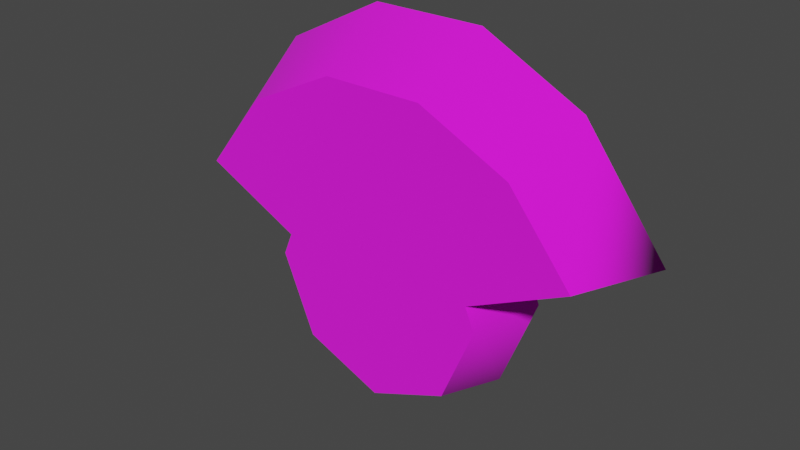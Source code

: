 # Source: meter_1.blend  (saved by Blender 3.4.6; exported with 4.5.12 LTS)
import bpy
from mathutils import Matrix  # noqa: F401  (used for matrix-valued properties, if any)

bpy.ops.wm.read_factory_settings(use_empty=True)
scene = bpy.context.scene
scene.name = 'Scene'

# ---- collections
col_collection = bpy.data.collections.new('Collection'); scene.collection.children.link(col_collection)
col_export = bpy.data.collections.new('Export'); scene.collection.children.link(col_export)

# ---- images (referenced by path relative to the original .blend; pixels are not part of the script)
import os
ASSET_DIR = os.environ.get("B2B_ASSET_DIR", "")  # directory of the original .blend (textures are referenced by path, not embedded)
HERE = os.path.dirname(os.path.abspath(__file__))  # packed textures are extracted next to this script under _unpacked/

def load_image(name, relpath, width, height, colorspace="sRGB"):
    """Load a texture the original file referenced (path relative to the .blend, or extracted next to this script)."""
    p = next((c for c in (os.path.join(HERE, relpath), os.path.join(ASSET_DIR, relpath)) if relpath and os.path.exists(c)), "")
    if p:
        img = bpy.data.images.load(p, check_existing=True)
        img.name = name
    else:  # same state as the original file: an image datablock whose file is absent (Cycles renders it pink)
        img = bpy.data.images.new(name, width, height)
        img.source = "FILE"
        img.filepath = "//" + (relpath or name)
    img.colorspace_settings.name = colorspace
    return img
img_meter01_png = load_image('meter01.png', 'meter01.png', 1024, 1024, 'sRGB')

# ---- materials (node trees are filled in below, after node groups)
mat_meter01 = bpy.data.materials.new('meter01')
mat_meter01.use_backface_culling = True
mat_meter01.use_transparent_shadow = False

# ---- material node trees
mat_meter01.use_nodes = True; mat_meter01.node_tree.nodes.clear()
_N = mat_meter01.node_tree.nodes; _L = mat_meter01.node_tree.links
n0 = _N.new('ShaderNodeBsdfPrincipled'); n0.name = 'Principled BSDF'; n0.location = (10, 300)
n0.distribution = 'GGX'
n0.subsurface_method = 'RANDOM_WALK_SKIN'
n0.inputs[2].default_value = 1.0
n0.inputs[27].default_value = (0.0, 0.0, 0.0, 1.0)
n0.inputs[28].default_value = 1.0
n1 = _N.new('ShaderNodeOutputMaterial'); n1.name = 'Material Output'; n1.location = (320, 270)
n2 = _N.new('ShaderNodeTexImage'); n2.name = 'Image Texture'; n2.location = (-440, 210)
n2.label = 'BASE COLOR'
n2.image = img_meter01_png
_L.new(n0.outputs[0], n1.inputs[0])
_L.new(n2.outputs[0], n0.inputs[0])
_L.new(n2.outputs[1], n0.inputs[4])
n1.is_active_output = True

# ---- world
world_world = bpy.data.worlds.new('World'); scene.world = world_world
world_world.use_nodes = True; world_world.node_tree.nodes.clear()
_N = world_world.node_tree.nodes; _L = world_world.node_tree.links
n0 = _N.new('ShaderNodeOutputWorld'); n0.name = 'World Output'; n0.location = (300, 300)
n1 = _N.new('ShaderNodeBackground'); n1.name = 'Background'; n1.location = (10, 300)
n1.inputs[0].default_value = (0.05088, 0.05088, 0.05088, 1.0)
_L.new(n1.outputs[0], n0.inputs[0])
n0.is_active_output = True
world_world.color = (0.05088, 0.05088, 0.05088)
world_world.use_sun_shadow = False
world_world.sun_shadow_jitter_overblur = 0.0

# ---- meshes
me_rsrc_world_prop_clockworks_factory_meter_01_mesh_0 = bpy.data.meshes.new('rsrc.world.prop.clockworks.factory.meter-01-Mesh[0]')
me_rsrc_world_prop_clockworks_factory_meter_01_mesh_0.from_pydata([(0.5205, -0.1651, -1.01e-08), (0.2617, -0.03337, -2.443e-09), (-0.4325, -0.1523, -0.16), (-0.2617, -0.03338, -2.444e-09), (-0.2194, -0.04967, -0.16), (-0.2748, 3.529e-05, 0.0), (-0.1697, 0.1697, -0.16), (-0.1943, 0.2053, 1.064e-08), (2.22e-09, 0.2903, 1.531e-08), (0.1943, 0.2053, 1.064e-08), (0.24, 6.994e-09, -0.16), (0.2748, 3.527e-05, 0.0), (0.1697, 0.1697, -0.16), (2.862e-09, 0.24, -0.16), (-0.24, 2.607e-08, -0.16), (0.2194, -0.04967, -0.16), (0.4325, -0.1523, -0.16), (0.2993, -0.3193, -0.16), (0.1068, -0.412, -0.16), (-0.1068, -0.412, -0.16), (-0.2993, -0.3193, -0.16), (-0.3426, -0.4008, -2.259e-08), (-0.5205, -0.1651, -1.01e-08), (-0.1223, -0.5129, -2.853e-08), (0.1223, -0.5129, -2.853e-08), (0.3426, -0.4008, -2.259e-08)], [], [(0, 16, 15), (0, 15, 1), (2, 22, 3), (2, 3, 4), (4, 3, 14), (3, 5, 14), (5, 6, 14), (5, 7, 6), (7, 13, 6), (7, 8, 13), (8, 12, 13), (8, 9, 12), (9, 10, 12), (9, 11, 10), (11, 15, 10), (11, 1, 15), (12, 6, 13), (10, 6, 12), (10, 14, 6), (15, 14, 10), (15, 4, 14), (15, 16, 17), (18, 15, 17), (4, 15, 18), (4, 18, 19), (4, 19, 20), (4, 20, 2), (21, 22, 2), (21, 2, 20), (23, 21, 20), (23, 20, 19), (24, 23, 19), (24, 19, 18), (25, 24, 18), (25, 18, 17), (16, 25, 17), (0, 25, 16)])
me_rsrc_world_prop_clockworks_factory_meter_01_mesh_0.polygons.foreach_set('use_smooth', [1, 1, 1, 1, 1, 1, 1, 1, 1, 1, 1, 1, 1, 1, 1, 1, 0, 0, 0, 0, 0, 0, 0, 0, 0, 0, 0, 1, 1, 1, 1, 1, 1, 1, 1, 1, 1])
_uv = me_rsrc_world_prop_clockworks_factory_meter_01_mesh_0.uv_layers.new(name='UVMap')
_uv.uv.foreach_set('vector', [0.9973, 0.6655, 0.8861, 0.6511, 0.6959, 0.5595, 0.9973, 0.6655, 0.6959, 0.5595, 0.75, 0.5397, 0.1139, 0.6511, 0.002712, 0.6655, 0.25, 0.5397, 0.1139, 0.6511, 0.25, 0.5397, 0.3041, 0.5595, 0.3041, 0.5595, 0.25, 0.5397, 0.2857, 0.5152, 0.25, 0.5397, 0.2375, 0.5078, 0.2857, 0.5152, 0.2375, 0.5078, 0.3485, 0.3636, 0.2857, 0.5152, 0.2375, 0.5078, 0.3144, 0.3117, 0.3485, 0.3636, 0.3144, 0.3117, 0.5, 0.3009, 0.3485, 0.3636, 0.3144, 0.3117, 0.5, 0.2305, 0.5, 0.3009, 0.5, 0.2305, 0.6515, 0.3636, 0.5, 0.3009, 0.5, 0.2305, 0.6856, 0.3117, 0.6515, 0.3636, 0.6856, 0.3117, 0.7143, 0.5152, 0.6515, 0.3636, 0.6856, 0.3117, 0.7625, 0.5078, 0.7143, 0.5152, 0.7625, 0.5078, 0.6959, 0.5595, 0.7143, 0.5152, 0.7625, 0.5078, 0.75, 0.5397, 0.6959, 0.5595, 0.6515, 0.3636, 0.3485, 0.3636, 0.5, 0.3009, 0.7143, 0.5152, 0.3485, 0.3636, 0.6515, 0.3636, 0.7143, 0.5152, 0.2857, 0.5152, 0.3485, 0.3636, 0.6959, 0.5595, 0.2857, 0.5152, 0.7143, 0.5152, 0.6959, 0.5595, 0.3041, 0.5595, 0.2857, 0.5152, 0.6959, 0.5595, 0.8861, 0.6511, 0.7672, 0.8002, 0.5954, 0.883, 0.6959, 0.5595, 0.7672, 0.8002, 0.3041, 0.5595, 0.6959, 0.5595, 0.5954, 0.883, 0.3041, 0.5595, 0.5954, 0.883, 0.4046, 0.883, 0.3041, 0.5595, 0.4046, 0.883, 0.2328, 0.8002, 0.3041, 0.5595, 0.2328, 0.8002, 0.1139, 0.6511, 0.1727, 0.8907, 0.002712, 0.6655, 0.1139, 0.6511, 0.1727, 0.8907, 0.1139, 0.6511, 0.2328, 0.8002, 0.3832, 0.9978, 0.1727, 0.8907, 0.2328, 0.8002, 0.3832, 0.9978, 0.2328, 0.8002, 0.4046, 0.883, 0.6168, 0.9978, 0.3832, 0.9978, 0.4046, 0.883, 0.6168, 0.9978, 0.4046, 0.883, 0.5954, 0.883, 0.8273, 0.8907, 0.6168, 0.9978, 0.5954, 0.883, 0.8273, 0.8907, 0.5954, 0.883, 0.7672, 0.8002, 0.8861, 0.6511, 0.8273, 0.8907, 0.7672, 0.8002, 0.9973, 0.6655, 0.8273, 0.8907, 0.8861, 0.6511])
me_rsrc_world_prop_clockworks_factory_meter_01_mesh_0.materials.append(mat_meter01)
me_rsrc_world_prop_clockworks_factory_meter_01_mesh_0.update()
me_rsrc_world_prop_clockworks_factory_meter_01_mesh_0.normals_split_custom_set([tuple(v) for v in zip(*[iter([0.4851, 0.8482, -0.2128, 0.7297, -0.5084, -0.4573, 0.9069, -0.372, -0.1978, 0.4851, 0.8482, -0.2128, 0.9069, -0.372, -0.1978, 0.4441, 0.872, -0.2061, -0.7391, -0.4904, -0.4618, -0.521, 0.8245, -0.2208, -0.4335, 0.8804, -0.1921, -0.7391, -0.4904, -0.4618, -0.4335, 0.8804, -0.1921, -0.9053, -0.3745, -0.2007, -0.9053, -0.3745, -0.2007, -0.4335, 0.8804, -0.1921, -0.9768, 0.001325, -0.2141, -0.4335, 0.8804, -0.1921, -0.9761, 0.004678, -0.2174, -0.9768, 0.001325, -0.2141, -0.9761, 0.004678, -0.2174, -0.6975, 0.6713, -0.2507, -0.9768, 0.001325, -0.2141, -0.9761, 0.004678, -0.2174, -0.6844, 0.6804, -0.2622, -0.6975, 0.6713, -0.2507, -0.6844, 0.6804, -0.2622, -0.006158, 0.9555, -0.2949, -0.6975, 0.6713, -0.2507, -0.6844, 0.6804, -0.2622, -0.004485, 0.9555, -0.295, -0.006158, 0.9555, -0.2949, -0.004485, 0.9555, -0.295, 0.6952, 0.6696, -0.2614, -0.006158, 0.9555, -0.2949, -0.004485, 0.9555, -0.295, 0.6866, 0.682, -0.252, 0.6952, 0.6696, -0.2614, 0.6866, 0.682, -0.252, 0.976, -0.005965, -0.2176, 0.6952, 0.6696, -0.2614, 0.6866, 0.682, -0.252, 0.9767, -0.001671, -0.2148, 0.976, -0.005965, -0.2176, 0.9767, -0.001671, -0.2148, 0.9069, -0.372, -0.1978, 0.976, -0.005965, -0.2176, 0.9767, -0.001671, -0.2148, 0.4441, 0.872, -0.2061, 0.9069, -0.372, -0.1978, 0.0, 0.0, -1.0, 0.0, 0.0, -1.0, 0.0, 0.0, -1.0, 0.0, 0.0, -1.0, 0.0, 0.0, -1.0, 0.0, 0.0, -1.0, 0.0, 0.0, -1.0, 0.0, 0.0, -1.0, 0.0, 0.0, -1.0, 5.65e-08, 0.0, -1.0, 5.65e-08, 0.0, -1.0, 5.65e-08, 0.0, -1.0, 0.0, 0.0, -1.0, 0.0, 0.0, -1.0, 0.0, 0.0, -1.0, -7.565e-08, 0.0, -1.0, -7.565e-08, 0.0, -1.0, -7.565e-08, 0.0, -1.0, 1.257e-07, 0.0, -1.0, 1.257e-07, 0.0, -1.0, 1.257e-07, 0.0, -1.0, 0.0, 0.0, -1.0, 0.0, 0.0, -1.0, 0.0, 0.0, -1.0, 0.0, 0.0, -1.0, 0.0, 0.0, -1.0, 0.0, 0.0, -1.0, -9.425e-08, 0.0, -1.0, -9.425e-08, 0.0, -1.0, -9.425e-08, 0.0, -1.0, 7.565e-08, 0.0, -1.0, 7.565e-08, 0.0, -1.0, 7.565e-08, 0.0, -1.0, -0.5474, -0.68, -0.4878, -0.521, 0.8245, -0.2208, -0.7391, -0.4904, -0.4618, -0.5474, -0.68, -0.4878, -0.7391, -0.4904, -0.4618, -0.5556, -0.6672, -0.4961, -0.1882, -0.825, -0.5328, -0.5474, -0.68, -0.4878, -0.5556, -0.6672, -0.4961, -0.1882, -0.825, -0.5328, -0.5556, -0.6672, -0.4961, -0.1928, -0.8214, -0.5368, 0.1918, -0.8216, -0.5368, -0.1882, -0.825, -0.5328, -0.1928, -0.8214, -0.5368, 0.1918, -0.8216, -0.5368, -0.1928, -0.8214, -0.5368, 0.1997, -0.8228, -0.5321, 0.5418, -0.6808, -0.4929, 0.1918, -0.8216, -0.5368, 0.1997, -0.8228, -0.5321, 0.5418, -0.6808, -0.4929, 0.1997, -0.8228, -0.5321, 0.5525, -0.6726, -0.4922, 0.7297, -0.5084, -0.4573, 0.5418, -0.6808, -0.4929, 0.5525, -0.6726, -0.4922, 0.4851, 0.8482, -0.2128, 0.5418, -0.6808, -0.4929, 0.7297, -0.5084, -0.4573])] * 3)])

# ---- objects
ob_factory_meter_01_mesh_0 = bpy.data.objects.new('factory.meter-01-Mesh[0]', me_rsrc_world_prop_clockworks_factory_meter_01_mesh_0)

# ---- transforms, parenting, visibility, modifiers, constraints
ob_factory_meter_01_mesh_0.location = (0.0, 0.0, 0.0)
ob_factory_meter_01_mesh_0.rotation_mode = 'QUATERNION'
ob_factory_meter_01_mesh_0.rotation_quaternion = (0.7071, -0.7071, -1.57e-16, -9.358e-24)

# ---- collection membership
scene.collection.objects.link(ob_factory_meter_01_mesh_0)

# ---- scene / render settings (as saved in the file)
scene.frame_start = 1; scene.frame_end = 250; scene.frame_set(1)
scene.render.engine = 'BLENDER_EEVEE_NEXT'
scene.cycles.sampling_pattern = 'TABULATED_SOBOL'
scene.cycles.use_light_tree = False
scene.view_settings.view_transform = 'Filmic'
bpy.context.view_layer.update()

# ---- added for rendering (the .blend has no active camera and no usable light): camera, sun
cam_auto = bpy.data.cameras.new('AutoCamera')
cam_auto.lens = 50.0
cam_auto.sensor_width = 36.0
cam_auto.clip_end = 1000.0
ob_auto_camera = bpy.data.objects.new('AutoCamera', cam_auto)
scene.collection.objects.link(ob_auto_camera)
ob_auto_camera.location = (1.22555, -1.55066, 1.09172)
ob_auto_camera.rotation_euler = (1.09748, -7.21219e-08, 0.694738)
scene.camera = ob_auto_camera
light_auto_sun = bpy.data.lights.new('AutoSun', 'SUN')
light_auto_sun.energy = 3.0
light_auto_sun.angle = 0.0523599
ob_auto_sun = bpy.data.objects.new('AutoSun', light_auto_sun)
scene.collection.objects.link(ob_auto_sun)
ob_auto_sun.rotation_euler = (0.872665, 0.174533, 0.523599)
bpy.context.view_layer.update()
